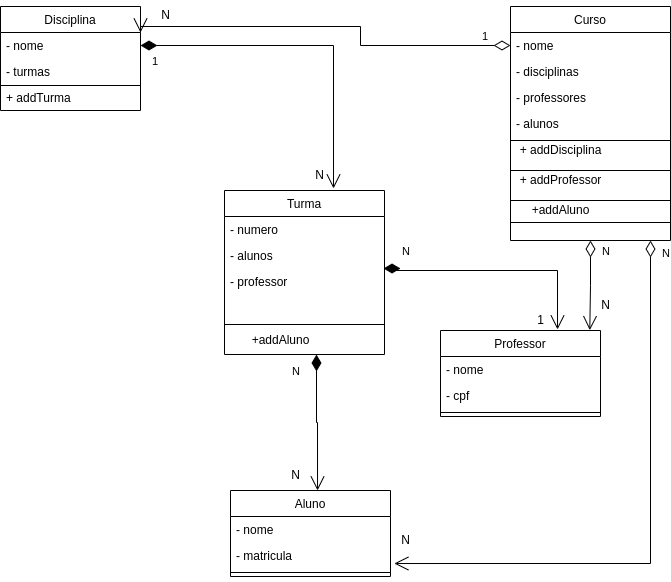

The diagram above was exported from draw.io. Its source (the exported page's mxGraphModel, read from the mxfile embedded in the PNG):
<mxGraphModel dx="1020" dy="534" grid="1" gridSize="10" guides="1" tooltips="1" connect="1" arrows="1" fold="1" page="1" pageScale="1" pageWidth="827" pageHeight="1169" math="0" shadow="0">
  <root>
    <mxCell id="WIyWlLk6GJQsqaUBKTNV-0" />
    <mxCell id="WIyWlLk6GJQsqaUBKTNV-1" parent="WIyWlLk6GJQsqaUBKTNV-0" />
    <mxCell id="zkfFHV4jXpPFQw0GAbJ--0" value="Aluno" style="swimlane;fontStyle=0;align=center;verticalAlign=top;childLayout=stackLayout;horizontal=1;startSize=26;horizontalStack=0;resizeParent=1;resizeLast=0;collapsible=1;marginBottom=0;rounded=0;shadow=0;strokeWidth=1;" parent="WIyWlLk6GJQsqaUBKTNV-1" vertex="1">
      <mxGeometry x="340" y="520" width="160" height="86" as="geometry">
        <mxRectangle x="230" y="140" width="160" height="26" as="alternateBounds" />
      </mxGeometry>
    </mxCell>
    <mxCell id="zkfFHV4jXpPFQw0GAbJ--2" value="- nome" style="text;align=left;verticalAlign=top;spacingLeft=4;spacingRight=4;overflow=hidden;rotatable=0;points=[[0,0.5],[1,0.5]];portConstraint=eastwest;rounded=0;shadow=0;html=0;" parent="zkfFHV4jXpPFQw0GAbJ--0" vertex="1">
      <mxGeometry y="26" width="160" height="26" as="geometry" />
    </mxCell>
    <mxCell id="zkfFHV4jXpPFQw0GAbJ--1" value="- matricula" style="text;align=left;verticalAlign=top;spacingLeft=4;spacingRight=4;overflow=hidden;rotatable=0;points=[[0,0.5],[1,0.5]];portConstraint=eastwest;" parent="zkfFHV4jXpPFQw0GAbJ--0" vertex="1">
      <mxGeometry y="52" width="160" height="26" as="geometry" />
    </mxCell>
    <mxCell id="zkfFHV4jXpPFQw0GAbJ--4" value="" style="line;html=1;strokeWidth=1;align=left;verticalAlign=middle;spacingTop=-1;spacingLeft=3;spacingRight=3;rotatable=0;labelPosition=right;points=[];portConstraint=eastwest;" parent="zkfFHV4jXpPFQw0GAbJ--0" vertex="1">
      <mxGeometry y="78" width="160" height="8" as="geometry" />
    </mxCell>
    <mxCell id="zkfFHV4jXpPFQw0GAbJ--6" value="Curso" style="swimlane;fontStyle=0;align=center;verticalAlign=top;childLayout=stackLayout;horizontal=1;startSize=26;horizontalStack=0;resizeParent=1;resizeLast=0;collapsible=1;marginBottom=0;rounded=0;shadow=0;strokeWidth=1;" parent="WIyWlLk6GJQsqaUBKTNV-1" vertex="1">
      <mxGeometry x="620" y="36" width="160" height="234" as="geometry">
        <mxRectangle x="130" y="380" width="160" height="26" as="alternateBounds" />
      </mxGeometry>
    </mxCell>
    <mxCell id="zkfFHV4jXpPFQw0GAbJ--7" value="- nome" style="text;align=left;verticalAlign=top;spacingLeft=4;spacingRight=4;overflow=hidden;rotatable=0;points=[[0,0.5],[1,0.5]];portConstraint=eastwest;" parent="zkfFHV4jXpPFQw0GAbJ--6" vertex="1">
      <mxGeometry y="26" width="160" height="26" as="geometry" />
    </mxCell>
    <mxCell id="1gfR9KyJy8VSLAoSLHHB-4" value="- disciplinas" style="text;align=left;verticalAlign=top;spacingLeft=4;spacingRight=4;overflow=hidden;rotatable=0;points=[[0,0.5],[1,0.5]];portConstraint=eastwest;" parent="zkfFHV4jXpPFQw0GAbJ--6" vertex="1">
      <mxGeometry y="52" width="160" height="26" as="geometry" />
    </mxCell>
    <mxCell id="1gfR9KyJy8VSLAoSLHHB-7" value="- professores" style="text;align=left;verticalAlign=top;spacingLeft=4;spacingRight=4;overflow=hidden;rotatable=0;points=[[0,0.5],[1,0.5]];portConstraint=eastwest;" parent="zkfFHV4jXpPFQw0GAbJ--6" vertex="1">
      <mxGeometry y="78" width="160" height="26" as="geometry" />
    </mxCell>
    <mxCell id="1gfR9KyJy8VSLAoSLHHB-8" value="- alunos" style="text;align=left;verticalAlign=top;spacingLeft=4;spacingRight=4;overflow=hidden;rotatable=0;points=[[0,0.5],[1,0.5]];portConstraint=eastwest;" parent="zkfFHV4jXpPFQw0GAbJ--6" vertex="1">
      <mxGeometry y="104" width="160" height="26" as="geometry" />
    </mxCell>
    <mxCell id="zkfFHV4jXpPFQw0GAbJ--9" value="" style="line;html=1;strokeWidth=1;align=left;verticalAlign=middle;spacingTop=-1;spacingLeft=3;spacingRight=3;rotatable=0;labelPosition=right;points=[];portConstraint=eastwest;" parent="zkfFHV4jXpPFQw0GAbJ--6" vertex="1">
      <mxGeometry y="130" width="160" height="8" as="geometry" />
    </mxCell>
    <mxCell id="uH8HrswcYXH8Qf-SjGBC-20" value="" style="line;html=1;strokeWidth=1;align=left;verticalAlign=middle;spacingTop=-1;spacingLeft=3;spacingRight=3;rotatable=0;labelPosition=right;points=[];portConstraint=eastwest;" vertex="1" parent="zkfFHV4jXpPFQw0GAbJ--6">
      <mxGeometry y="138" width="160" height="52" as="geometry" />
    </mxCell>
    <mxCell id="uH8HrswcYXH8Qf-SjGBC-28" value="" style="line;html=1;strokeWidth=1;align=left;verticalAlign=middle;spacingTop=-1;spacingLeft=3;spacingRight=3;rotatable=0;labelPosition=right;points=[];portConstraint=eastwest;" vertex="1" parent="zkfFHV4jXpPFQw0GAbJ--6">
      <mxGeometry y="190" width="160" height="8" as="geometry" />
    </mxCell>
    <mxCell id="uH8HrswcYXH8Qf-SjGBC-29" value="" style="line;html=1;strokeWidth=1;align=left;verticalAlign=middle;spacingTop=-1;spacingLeft=3;spacingRight=3;rotatable=0;labelPosition=right;points=[];portConstraint=eastwest;" vertex="1" parent="zkfFHV4jXpPFQw0GAbJ--6">
      <mxGeometry y="198" width="160" height="36" as="geometry" />
    </mxCell>
    <mxCell id="zkfFHV4jXpPFQw0GAbJ--13" value="Turma" style="swimlane;fontStyle=0;align=center;verticalAlign=top;childLayout=stackLayout;horizontal=1;startSize=26;horizontalStack=0;resizeParent=1;resizeLast=0;collapsible=1;marginBottom=0;rounded=0;shadow=0;strokeWidth=1;" parent="WIyWlLk6GJQsqaUBKTNV-1" vertex="1">
      <mxGeometry x="334" y="220" width="160" height="164" as="geometry">
        <mxRectangle x="340" y="380" width="170" height="26" as="alternateBounds" />
      </mxGeometry>
    </mxCell>
    <mxCell id="zkfFHV4jXpPFQw0GAbJ--14" value="- numero" style="text;align=left;verticalAlign=top;spacingLeft=4;spacingRight=4;overflow=hidden;rotatable=0;points=[[0,0.5],[1,0.5]];portConstraint=eastwest;" parent="zkfFHV4jXpPFQw0GAbJ--13" vertex="1">
      <mxGeometry y="26" width="160" height="26" as="geometry" />
    </mxCell>
    <mxCell id="1gfR9KyJy8VSLAoSLHHB-2" value="- alunos" style="text;align=left;verticalAlign=top;spacingLeft=4;spacingRight=4;overflow=hidden;rotatable=0;points=[[0,0.5],[1,0.5]];portConstraint=eastwest;" parent="zkfFHV4jXpPFQw0GAbJ--13" vertex="1">
      <mxGeometry y="52" width="160" height="26" as="geometry" />
    </mxCell>
    <mxCell id="1gfR9KyJy8VSLAoSLHHB-3" value="- professor" style="text;align=left;verticalAlign=top;spacingLeft=4;spacingRight=4;overflow=hidden;rotatable=0;points=[[0,0.5],[1,0.5]];portConstraint=eastwest;" parent="zkfFHV4jXpPFQw0GAbJ--13" vertex="1">
      <mxGeometry y="78" width="160" height="26" as="geometry" />
    </mxCell>
    <mxCell id="zkfFHV4jXpPFQw0GAbJ--15" value="" style="line;html=1;strokeWidth=1;align=left;verticalAlign=middle;spacingTop=-1;spacingLeft=3;spacingRight=3;rotatable=0;labelPosition=right;points=[];portConstraint=eastwest;" parent="zkfFHV4jXpPFQw0GAbJ--13" vertex="1">
      <mxGeometry y="104" width="160" height="60" as="geometry" />
    </mxCell>
    <mxCell id="zkfFHV4jXpPFQw0GAbJ--17" value="Professor" style="swimlane;fontStyle=0;align=center;verticalAlign=top;childLayout=stackLayout;horizontal=1;startSize=26;horizontalStack=0;resizeParent=1;resizeLast=0;collapsible=1;marginBottom=0;rounded=0;shadow=0;strokeWidth=1;" parent="WIyWlLk6GJQsqaUBKTNV-1" vertex="1">
      <mxGeometry x="550" y="360" width="160" height="86" as="geometry">
        <mxRectangle x="550" y="360" width="160" height="26" as="alternateBounds" />
      </mxGeometry>
    </mxCell>
    <mxCell id="zkfFHV4jXpPFQw0GAbJ--18" value="- nome" style="text;align=left;verticalAlign=top;spacingLeft=4;spacingRight=4;overflow=hidden;rotatable=0;points=[[0,0.5],[1,0.5]];portConstraint=eastwest;" parent="zkfFHV4jXpPFQw0GAbJ--17" vertex="1">
      <mxGeometry y="26" width="160" height="26" as="geometry" />
    </mxCell>
    <mxCell id="zkfFHV4jXpPFQw0GAbJ--19" value="- cpf" style="text;align=left;verticalAlign=top;spacingLeft=4;spacingRight=4;overflow=hidden;rotatable=0;points=[[0,0.5],[1,0.5]];portConstraint=eastwest;rounded=0;shadow=0;html=0;" parent="zkfFHV4jXpPFQw0GAbJ--17" vertex="1">
      <mxGeometry y="52" width="160" height="26" as="geometry" />
    </mxCell>
    <mxCell id="zkfFHV4jXpPFQw0GAbJ--23" value="" style="line;html=1;strokeWidth=1;align=left;verticalAlign=middle;spacingTop=-1;spacingLeft=3;spacingRight=3;rotatable=0;labelPosition=right;points=[];portConstraint=eastwest;" parent="zkfFHV4jXpPFQw0GAbJ--17" vertex="1">
      <mxGeometry y="78" width="160" height="8" as="geometry" />
    </mxCell>
    <mxCell id="Tci57WmdMKDs9evBIf-0-0" value="Disciplina" style="swimlane;fontStyle=0;childLayout=stackLayout;horizontal=1;startSize=26;fillColor=none;horizontalStack=0;resizeParent=1;resizeParentMax=0;resizeLast=0;collapsible=1;marginBottom=0;" parent="WIyWlLk6GJQsqaUBKTNV-1" vertex="1">
      <mxGeometry x="110" y="36" width="140" height="104" as="geometry">
        <mxRectangle x="110" y="36" width="90" height="30" as="alternateBounds" />
      </mxGeometry>
    </mxCell>
    <mxCell id="1gfR9KyJy8VSLAoSLHHB-5" value="- nome" style="text;strokeColor=none;fillColor=none;align=left;verticalAlign=top;spacingLeft=4;spacingRight=4;overflow=hidden;rotatable=0;points=[[0,0.5],[1,0.5]];portConstraint=eastwest;" parent="Tci57WmdMKDs9evBIf-0-0" vertex="1">
      <mxGeometry y="26" width="140" height="26" as="geometry" />
    </mxCell>
    <mxCell id="uH8HrswcYXH8Qf-SjGBC-35" value="- turmas" style="text;strokeColor=none;fillColor=none;align=left;verticalAlign=top;spacingLeft=4;spacingRight=4;overflow=hidden;rotatable=0;points=[[0,0.5],[1,0.5]];portConstraint=eastwest;" vertex="1" parent="Tci57WmdMKDs9evBIf-0-0">
      <mxGeometry y="52" width="140" height="26" as="geometry" />
    </mxCell>
    <mxCell id="Tci57WmdMKDs9evBIf-0-2" value="+ addTurma" style="text;strokeColor=none;fillColor=none;align=left;verticalAlign=top;spacingLeft=4;spacingRight=4;overflow=hidden;rotatable=0;points=[[0,0.5],[1,0.5]];portConstraint=eastwest;" parent="Tci57WmdMKDs9evBIf-0-0" vertex="1">
      <mxGeometry y="78" width="140" height="26" as="geometry" />
    </mxCell>
    <mxCell id="Tci57WmdMKDs9evBIf-0-18" value="1" style="text;html=1;align=center;verticalAlign=middle;resizable=0;points=[];autosize=1;strokeColor=none;fillColor=none;" parent="WIyWlLk6GJQsqaUBKTNV-1" vertex="1">
      <mxGeometry x="635" y="335" width="30" height="30" as="geometry" />
    </mxCell>
    <mxCell id="Tci57WmdMKDs9evBIf-0-21" value="N" style="text;html=1;align=center;verticalAlign=middle;resizable=0;points=[];autosize=1;strokeColor=none;fillColor=none;" parent="WIyWlLk6GJQsqaUBKTNV-1" vertex="1">
      <mxGeometry x="390" y="490" width="30" height="30" as="geometry" />
    </mxCell>
    <mxCell id="Tci57WmdMKDs9evBIf-0-24" value="N" style="text;html=1;align=center;verticalAlign=middle;resizable=0;points=[];autosize=1;strokeColor=none;fillColor=none;" parent="WIyWlLk6GJQsqaUBKTNV-1" vertex="1">
      <mxGeometry x="414" y="190" width="30" height="30" as="geometry" />
    </mxCell>
    <mxCell id="Tci57WmdMKDs9evBIf-0-37" value="N" style="text;html=1;align=center;verticalAlign=middle;resizable=0;points=[];autosize=1;strokeColor=none;fillColor=none;" parent="WIyWlLk6GJQsqaUBKTNV-1" vertex="1">
      <mxGeometry x="260" y="30" width="30" height="30" as="geometry" />
    </mxCell>
    <mxCell id="Tci57WmdMKDs9evBIf-0-40" value="N" style="text;html=1;align=center;verticalAlign=middle;resizable=0;points=[];autosize=1;strokeColor=none;fillColor=none;" parent="WIyWlLk6GJQsqaUBKTNV-1" vertex="1">
      <mxGeometry x="700" y="320" width="30" height="30" as="geometry" />
    </mxCell>
    <mxCell id="Tci57WmdMKDs9evBIf-0-50" value="N" style="text;html=1;align=center;verticalAlign=middle;resizable=0;points=[];autosize=1;strokeColor=none;fillColor=none;" parent="WIyWlLk6GJQsqaUBKTNV-1" vertex="1">
      <mxGeometry x="500" y="555" width="30" height="30" as="geometry" />
    </mxCell>
    <mxCell id="Tci57WmdMKDs9evBIf-0-57" value="1" style="endArrow=open;html=1;endSize=12;startArrow=diamondThin;startSize=14;startFill=1;edgeStyle=orthogonalEdgeStyle;align=left;verticalAlign=bottom;rounded=0;labelBackgroundColor=#FFFFFF;entryX=0.967;entryY=0.933;entryDx=0;entryDy=0;entryPerimeter=0;" parent="WIyWlLk6GJQsqaUBKTNV-1" target="Tci57WmdMKDs9evBIf-0-24" edge="1">
      <mxGeometry x="-0.9405" y="-25" relative="1" as="geometry">
        <mxPoint x="250" y="75" as="sourcePoint" />
        <mxPoint x="500" y="88" as="targetPoint" />
        <Array as="points">
          <mxPoint x="443" y="75" />
        </Array>
        <mxPoint as="offset" />
      </mxGeometry>
    </mxCell>
    <mxCell id="Tci57WmdMKDs9evBIf-0-58" value="N" style="endArrow=open;html=1;endSize=12;startArrow=diamondThin;startSize=14;startFill=1;edgeStyle=orthogonalEdgeStyle;align=left;verticalAlign=bottom;rounded=0;labelBackgroundColor=#FFFFFF;fontColor=none;entryX=0.544;entryY=0;entryDx=0;entryDy=0;entryPerimeter=0;exitX=0.575;exitY=1;exitDx=0;exitDy=0;exitPerimeter=0;" parent="WIyWlLk6GJQsqaUBKTNV-1" source="zkfFHV4jXpPFQw0GAbJ--15" target="zkfFHV4jXpPFQw0GAbJ--0" edge="1">
      <mxGeometry x="-0.6204" y="-26" relative="1" as="geometry">
        <mxPoint x="427" y="340" as="sourcePoint" />
        <mxPoint x="444" y="380" as="targetPoint" />
        <mxPoint as="offset" />
      </mxGeometry>
    </mxCell>
    <mxCell id="Tci57WmdMKDs9evBIf-0-59" value="N" style="endArrow=open;html=1;endSize=12;startArrow=diamondThin;startSize=14;startFill=1;edgeStyle=orthogonalEdgeStyle;align=left;verticalAlign=bottom;rounded=0;labelBackgroundColor=#FFFFFF;fontColor=none;entryX=1.067;entryY=0.8;entryDx=0;entryDy=0;entryPerimeter=0;exitX=0.994;exitY=0;exitDx=0;exitDy=0;exitPerimeter=0;" parent="WIyWlLk6GJQsqaUBKTNV-1" target="Tci57WmdMKDs9evBIf-0-18" edge="1" source="1gfR9KyJy8VSLAoSLHHB-3">
      <mxGeometry x="-0.8386" y="10" relative="1" as="geometry">
        <mxPoint x="500" y="240" as="sourcePoint" />
        <mxPoint x="680" y="250" as="targetPoint" />
        <Array as="points">
          <mxPoint x="500" y="298" />
          <mxPoint x="500" y="300" />
          <mxPoint x="667" y="300" />
        </Array>
        <mxPoint as="offset" />
      </mxGeometry>
    </mxCell>
    <mxCell id="1gfR9KyJy8VSLAoSLHHB-9" value="1" style="endArrow=open;html=1;endSize=12;startArrow=diamondThin;startSize=14;startFill=0;edgeStyle=orthogonalEdgeStyle;align=left;verticalAlign=bottom;rounded=0;exitX=0;exitY=0.5;exitDx=0;exitDy=0;entryX=1;entryY=0.25;entryDx=0;entryDy=0;" parent="WIyWlLk6GJQsqaUBKTNV-1" source="zkfFHV4jXpPFQw0GAbJ--7" target="Tci57WmdMKDs9evBIf-0-0" edge="1">
      <mxGeometry x="-0.846" relative="1" as="geometry">
        <mxPoint x="334" y="36" as="sourcePoint" />
        <mxPoint x="470" y="20" as="targetPoint" />
        <Array as="points">
          <mxPoint x="470" y="75" />
          <mxPoint x="470" y="56" />
        </Array>
        <mxPoint as="offset" />
      </mxGeometry>
    </mxCell>
    <mxCell id="E-4b7YfnFlmK7TVmqAz9-0" value="N" style="endArrow=open;html=1;endSize=12;startArrow=diamondThin;startSize=14;startFill=0;edgeStyle=orthogonalEdgeStyle;align=left;verticalAlign=bottom;rounded=0;exitX=0.5;exitY=1;exitDx=0;exitDy=0;entryX=0.933;entryY=-0.004;entryDx=0;entryDy=0;entryPerimeter=0;" parent="WIyWlLk6GJQsqaUBKTNV-1" source="zkfFHV4jXpPFQw0GAbJ--6" target="zkfFHV4jXpPFQw0GAbJ--17" edge="1">
      <mxGeometry x="-0.5573" y="10" relative="1" as="geometry">
        <mxPoint x="580" y="210" as="sourcePoint" />
        <mxPoint x="740" y="210" as="targetPoint" />
        <mxPoint as="offset" />
      </mxGeometry>
    </mxCell>
    <mxCell id="E-4b7YfnFlmK7TVmqAz9-1" value="N" style="endArrow=open;html=1;endSize=12;startArrow=diamondThin;startSize=14;startFill=0;edgeStyle=orthogonalEdgeStyle;align=left;verticalAlign=bottom;rounded=0;entryX=1.024;entryY=0.808;entryDx=0;entryDy=0;entryPerimeter=0;" parent="WIyWlLk6GJQsqaUBKTNV-1" target="zkfFHV4jXpPFQw0GAbJ--1" edge="1">
      <mxGeometry x="-0.923" y="10" relative="1" as="geometry">
        <mxPoint x="760" y="270" as="sourcePoint" />
        <mxPoint x="760" y="570" as="targetPoint" />
        <Array as="points">
          <mxPoint x="760" y="593" />
        </Array>
        <mxPoint as="offset" />
      </mxGeometry>
    </mxCell>
    <mxCell id="uH8HrswcYXH8Qf-SjGBC-30" value="+ addDisciplina" style="text;html=1;align=center;verticalAlign=middle;resizable=0;points=[];autosize=1;strokeColor=none;fillColor=none;" vertex="1" parent="WIyWlLk6GJQsqaUBKTNV-1">
      <mxGeometry x="615" y="165" width="110" height="30" as="geometry" />
    </mxCell>
    <mxCell id="uH8HrswcYXH8Qf-SjGBC-31" value="+ addProfessor" style="text;html=1;align=center;verticalAlign=middle;resizable=0;points=[];autosize=1;strokeColor=none;fillColor=none;" vertex="1" parent="WIyWlLk6GJQsqaUBKTNV-1">
      <mxGeometry x="615" y="195" width="110" height="30" as="geometry" />
    </mxCell>
    <mxCell id="uH8HrswcYXH8Qf-SjGBC-32" value="+addAluno" style="text;html=1;align=center;verticalAlign=middle;resizable=0;points=[];autosize=1;strokeColor=none;fillColor=none;" vertex="1" parent="WIyWlLk6GJQsqaUBKTNV-1">
      <mxGeometry x="630" y="225" width="80" height="30" as="geometry" />
    </mxCell>
    <mxCell id="uH8HrswcYXH8Qf-SjGBC-33" value="+addAluno" style="text;html=1;align=center;verticalAlign=middle;resizable=0;points=[];autosize=1;strokeColor=none;fillColor=none;" vertex="1" parent="WIyWlLk6GJQsqaUBKTNV-1">
      <mxGeometry x="350" y="355" width="80" height="30" as="geometry" />
    </mxCell>
    <mxCell id="uH8HrswcYXH8Qf-SjGBC-36" value="" style="endArrow=none;html=1;rounded=0;" edge="1" parent="WIyWlLk6GJQsqaUBKTNV-1">
      <mxGeometry width="50" height="50" relative="1" as="geometry">
        <mxPoint x="110" y="115" as="sourcePoint" />
        <mxPoint x="250" y="115" as="targetPoint" />
      </mxGeometry>
    </mxCell>
  </root>
</mxGraphModel>